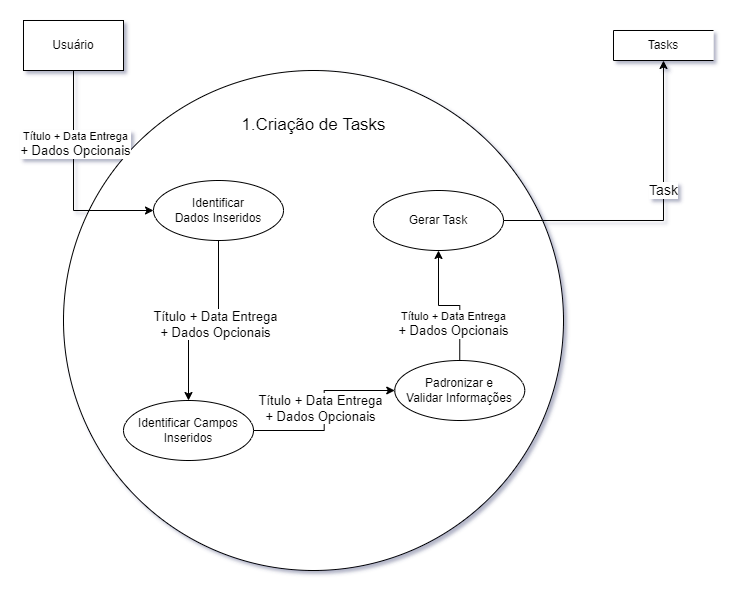

The diagram above was exported from draw.io. Its source (the exported page's mxGraphModel, read from the mxfile embedded in the PNG):
<mxGraphModel dx="1022" dy="640" grid="1" gridSize="10" guides="1" tooltips="1" connect="1" arrows="1" fold="1" page="1" pageScale="1" pageWidth="827" pageHeight="1169" math="0" shadow="0">
  <root>
    <mxCell id="0" />
    <mxCell id="1" parent="0" />
    <mxCell id="8mnP1F_r9e8hZtbXD_vT-1" value="Usuário" style="html=1;dashed=0;whiteSpace=wrap;" parent="1" vertex="1">
      <mxGeometry x="80" y="70" width="100" height="50" as="geometry" />
    </mxCell>
    <mxCell id="8mnP1F_r9e8hZtbXD_vT-2" value="" style="shape=ellipse;html=1;dashed=0;whiteSpace=wrap;aspect=fixed;perimeter=ellipsePerimeter;verticalAlign=top;horizontal=1;" parent="1" vertex="1">
      <mxGeometry x="120" y="120" width="500" height="500" as="geometry" />
    </mxCell>
    <mxCell id="8mnP1F_r9e8hZtbXD_vT-35" value="" style="edgeStyle=orthogonalEdgeStyle;rounded=0;orthogonalLoop=1;jettySize=auto;html=1;" parent="1" source="8mnP1F_r9e8hZtbXD_vT-31" target="8mnP1F_r9e8hZtbXD_vT-34" edge="1">
      <mxGeometry relative="1" as="geometry" />
    </mxCell>
    <mxCell id="8mnP1F_r9e8hZtbXD_vT-36" value="&lt;font style=&quot;font-size: 13px;&quot;&gt;Título + Data Entrega &lt;br&gt;+ Dados Opcionais&lt;br&gt;&lt;/font&gt;" style="edgeLabel;html=1;align=center;verticalAlign=middle;resizable=0;points=[];" parent="8mnP1F_r9e8hZtbXD_vT-35" vertex="1" connectable="0">
      <mxGeometry x="-0.1516" y="3" relative="1" as="geometry">
        <mxPoint x="-3" as="offset" />
      </mxGeometry>
    </mxCell>
    <mxCell id="8mnP1F_r9e8hZtbXD_vT-31" value="Identificar &lt;br&gt;Dados Inseridos" style="shape=ellipse;html=1;dashed=0;whiteSpace=wrap;perimeter=ellipsePerimeter;" parent="1" vertex="1">
      <mxGeometry x="210" y="230" width="130" height="60" as="geometry" />
    </mxCell>
    <mxCell id="8mnP1F_r9e8hZtbXD_vT-32" style="edgeStyle=orthogonalEdgeStyle;rounded=0;orthogonalLoop=1;jettySize=auto;html=1;entryX=0;entryY=0.5;entryDx=0;entryDy=0;exitX=0.5;exitY=1;exitDx=0;exitDy=0;" parent="1" source="8mnP1F_r9e8hZtbXD_vT-1" target="8mnP1F_r9e8hZtbXD_vT-31" edge="1">
      <mxGeometry relative="1" as="geometry">
        <Array as="points">
          <mxPoint x="130" y="120" />
          <mxPoint x="130" y="280" />
        </Array>
      </mxGeometry>
    </mxCell>
    <mxCell id="8mnP1F_r9e8hZtbXD_vT-33" value="Título + Data Entrega&lt;br style=&quot;font-size: 13px;&quot;&gt;&lt;span style=&quot;font-size: 13px;&quot;&gt;+ Dados Opcionais&lt;/span&gt;" style="edgeLabel;html=1;align=center;verticalAlign=middle;resizable=0;points=[];" parent="8mnP1F_r9e8hZtbXD_vT-32" vertex="1" connectable="0">
      <mxGeometry x="-0.3344" y="1" relative="1" as="geometry">
        <mxPoint as="offset" />
      </mxGeometry>
    </mxCell>
    <mxCell id="8mnP1F_r9e8hZtbXD_vT-38" value="" style="edgeStyle=orthogonalEdgeStyle;rounded=0;orthogonalLoop=1;jettySize=auto;html=1;fontSize=16;" parent="1" source="8mnP1F_r9e8hZtbXD_vT-34" target="8mnP1F_r9e8hZtbXD_vT-37" edge="1">
      <mxGeometry relative="1" as="geometry" />
    </mxCell>
    <mxCell id="8mnP1F_r9e8hZtbXD_vT-39" value="&lt;font style=&quot;font-size: 13px;&quot;&gt;Título + Data Entrega&lt;br&gt;+ Dados Opcionais&lt;br&gt;&lt;/font&gt;" style="edgeLabel;html=1;align=center;verticalAlign=middle;resizable=0;points=[];" parent="8mnP1F_r9e8hZtbXD_vT-38" vertex="1" connectable="0">
      <mxGeometry x="0.0427" y="1" relative="1" as="geometry">
        <mxPoint x="-3" y="1" as="offset" />
      </mxGeometry>
    </mxCell>
    <mxCell id="8mnP1F_r9e8hZtbXD_vT-34" value="Identificar Campos Inseridos" style="shape=ellipse;html=1;dashed=0;whiteSpace=wrap;perimeter=ellipsePerimeter;" parent="1" vertex="1">
      <mxGeometry x="180" y="450" width="130" height="60" as="geometry" />
    </mxCell>
    <mxCell id="8mnP1F_r9e8hZtbXD_vT-41" value="" style="edgeStyle=orthogonalEdgeStyle;rounded=0;orthogonalLoop=1;jettySize=auto;html=1;entryX=0.5;entryY=1;entryDx=0;entryDy=0;" parent="1" source="8mnP1F_r9e8hZtbXD_vT-37" target="8mnP1F_r9e8hZtbXD_vT-46" edge="1">
      <mxGeometry relative="1" as="geometry">
        <mxPoint x="515" y="450" as="targetPoint" />
      </mxGeometry>
    </mxCell>
    <mxCell id="8mnP1F_r9e8hZtbXD_vT-42" value="Título + Data Entrega&lt;br style=&quot;font-size: 13px;&quot;&gt;&lt;span style=&quot;font-size: 13px;&quot;&gt;+ Dados Opcionais&lt;/span&gt;" style="edgeLabel;html=1;align=center;verticalAlign=middle;resizable=0;points=[];" parent="8mnP1F_r9e8hZtbXD_vT-41" vertex="1" connectable="0">
      <mxGeometry x="-0.2639" y="-1" relative="1" as="geometry">
        <mxPoint x="-8" y="11" as="offset" />
      </mxGeometry>
    </mxCell>
    <mxCell id="8mnP1F_r9e8hZtbXD_vT-37" value="Padronizar e &lt;br&gt;Validar Informações" style="shape=ellipse;html=1;dashed=0;whiteSpace=wrap;perimeter=ellipsePerimeter;" parent="1" vertex="1">
      <mxGeometry x="451.25" y="410" width="130" height="60" as="geometry" />
    </mxCell>
    <mxCell id="8mnP1F_r9e8hZtbXD_vT-43" value="1.Criação de Tasks" style="text;html=1;strokeColor=none;fillColor=none;align=center;verticalAlign=middle;whiteSpace=wrap;rounded=0;fontSize=17;" parent="1" vertex="1">
      <mxGeometry x="288.75" y="160" width="162.5" height="30" as="geometry" />
    </mxCell>
    <mxCell id="8mnP1F_r9e8hZtbXD_vT-44" value="Tasks" style="html=1;dashed=0;whiteSpace=wrap;shape=partialRectangle;right=0;" parent="1" vertex="1">
      <mxGeometry x="670" y="80" width="100" height="30" as="geometry" />
    </mxCell>
    <mxCell id="8mnP1F_r9e8hZtbXD_vT-48" style="edgeStyle=orthogonalEdgeStyle;rounded=0;orthogonalLoop=1;jettySize=auto;html=1;entryX=0.5;entryY=1;entryDx=0;entryDy=0;" parent="1" source="8mnP1F_r9e8hZtbXD_vT-46" target="8mnP1F_r9e8hZtbXD_vT-44" edge="1">
      <mxGeometry relative="1" as="geometry">
        <mxPoint x="495" y="330" as="targetPoint" />
      </mxGeometry>
    </mxCell>
    <mxCell id="8mnP1F_r9e8hZtbXD_vT-51" value="&lt;font style=&quot;font-size: 14px;&quot;&gt;Task&lt;/font&gt;" style="edgeLabel;html=1;align=center;verticalAlign=middle;resizable=0;points=[];" parent="8mnP1F_r9e8hZtbXD_vT-48" vertex="1" connectable="0">
      <mxGeometry x="0.2" y="2" relative="1" as="geometry">
        <mxPoint x="1" y="1" as="offset" />
      </mxGeometry>
    </mxCell>
    <mxCell id="8mnP1F_r9e8hZtbXD_vT-46" value="Gerar Task" style="shape=ellipse;html=1;dashed=0;whiteSpace=wrap;perimeter=ellipsePerimeter;" parent="1" vertex="1">
      <mxGeometry x="430" y="240" width="130" height="60" as="geometry" />
    </mxCell>
  </root>
</mxGraphModel>